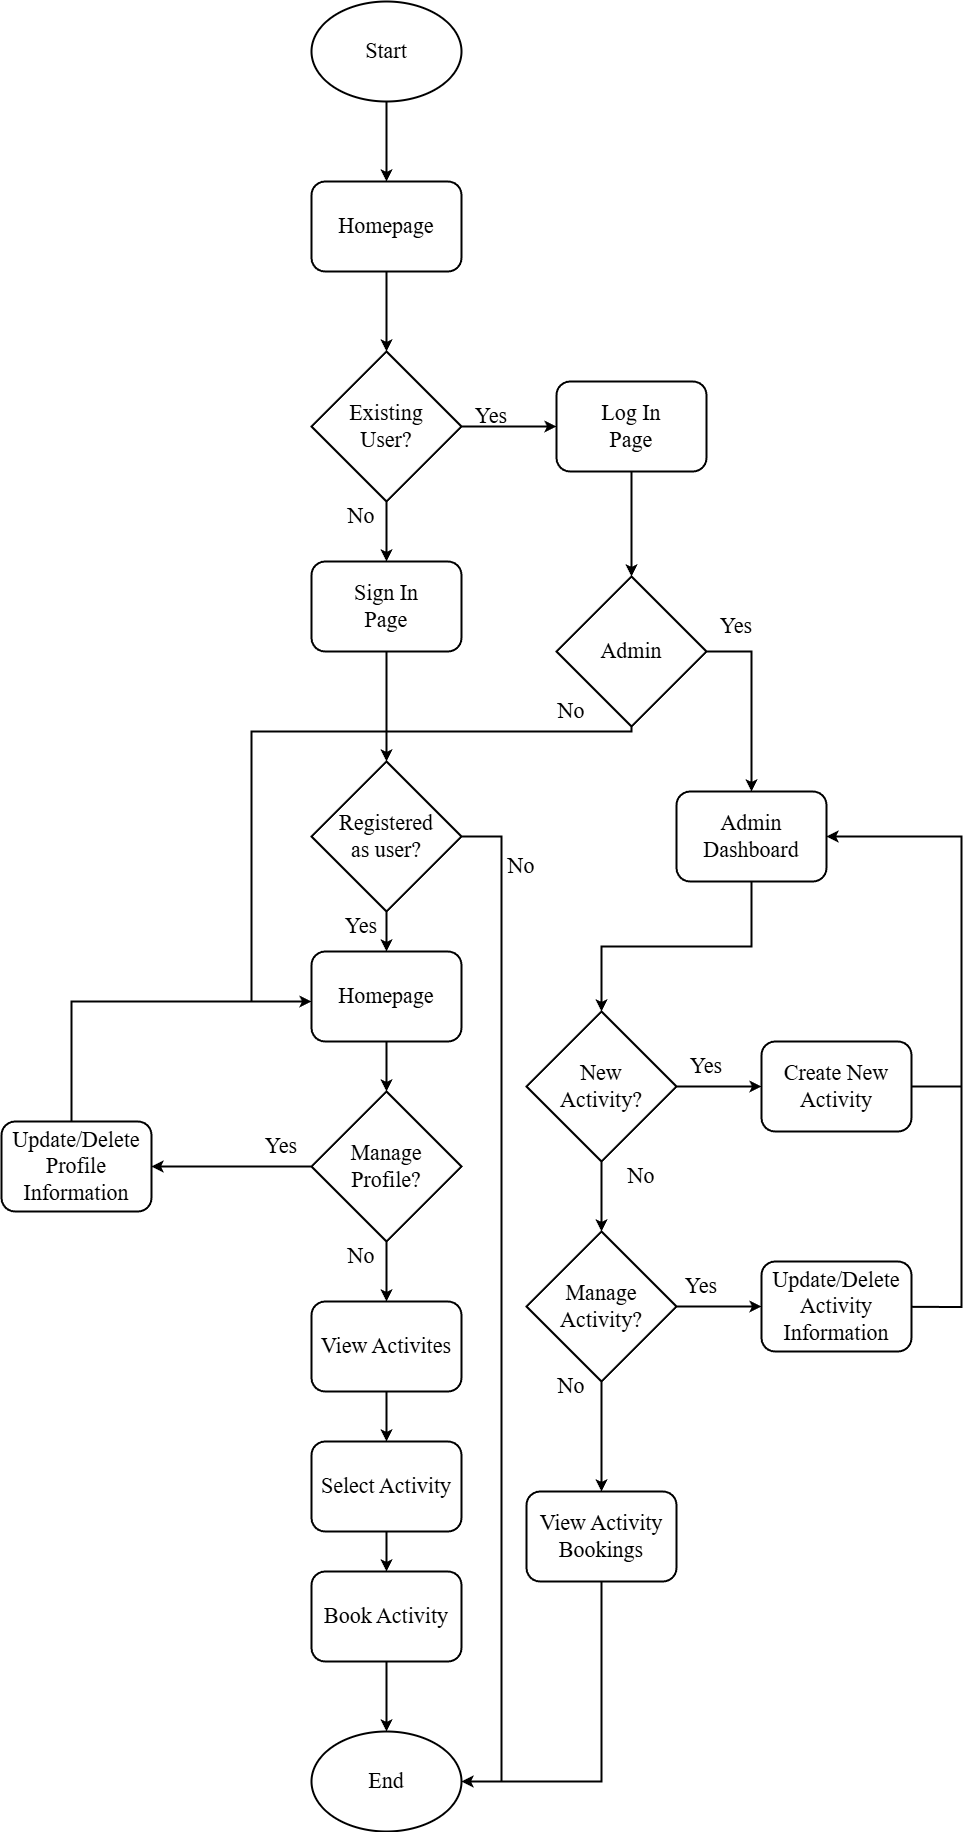

The diagram above was exported from draw.io. Its source (the exported page's mxGraphModel, read from the mxfile embedded in the PNG):
<mxGraphModel dx="4415" dy="3158" grid="1" gridSize="10" guides="1" tooltips="1" connect="1" arrows="1" fold="1" page="1" pageScale="1" pageWidth="850" pageHeight="1100" math="0" shadow="0">
  <root>
    <mxCell id="0" />
    <mxCell id="1" parent="0" />
    <mxCell id="_tYzLvzeO_EFilOItvb0-3" edge="1" parent="1" source="8DYNnT7fPl4DdkdXdZQh-1" style="edgeStyle=orthogonalEdgeStyle;rounded=0;orthogonalLoop=1;jettySize=auto;html=1;entryX=0.5;entryY=0;entryDx=0;entryDy=0;strokeWidth=2;" target="8DYNnT7fPl4DdkdXdZQh-4">
      <mxGeometry relative="1" as="geometry" />
    </mxCell>
    <mxCell id="8DYNnT7fPl4DdkdXdZQh-1" parent="1" style="ellipse;whiteSpace=wrap;html=1;fontFamily=Times New Roman;fontSize=22;strokeWidth=2;fontStyle=0" value="Start" vertex="1">
      <mxGeometry height="100" width="150" x="160" y="-100" as="geometry" />
    </mxCell>
    <mxCell id="8DYNnT7fPl4DdkdXdZQh-16" edge="1" parent="1" source="8DYNnT7fPl4DdkdXdZQh-2" style="edgeStyle=orthogonalEdgeStyle;rounded=0;orthogonalLoop=1;jettySize=auto;html=1;entryX=0.5;entryY=0;entryDx=0;entryDy=0;fontFamily=Times New Roman;fontSize=22;strokeWidth=2;fontStyle=0" target="8DYNnT7fPl4DdkdXdZQh-8">
      <mxGeometry relative="1" as="geometry" />
    </mxCell>
    <mxCell id="8DYNnT7fPl4DdkdXdZQh-35" edge="1" parent="1" source="8DYNnT7fPl4DdkdXdZQh-2" style="edgeStyle=orthogonalEdgeStyle;rounded=0;orthogonalLoop=1;jettySize=auto;html=1;fontFamily=Times New Roman;fontSize=22;strokeWidth=2;fontStyle=0" target="8DYNnT7fPl4DdkdXdZQh-7">
      <mxGeometry relative="1" as="geometry" />
    </mxCell>
    <mxCell id="8DYNnT7fPl4DdkdXdZQh-2" parent="1" style="rhombus;whiteSpace=wrap;html=1;fontFamily=Times New Roman;fontSize=22;strokeWidth=2;fontStyle=0" value="Existing&lt;div&gt;User?&lt;/div&gt;" vertex="1">
      <mxGeometry height="150" width="150" x="160" y="250" as="geometry" />
    </mxCell>
    <mxCell id="8DYNnT7fPl4DdkdXdZQh-6" edge="1" parent="1" source="8DYNnT7fPl4DdkdXdZQh-4" style="edgeStyle=orthogonalEdgeStyle;rounded=0;orthogonalLoop=1;jettySize=auto;html=1;entryX=0.5;entryY=0;entryDx=0;entryDy=0;fontFamily=Times New Roman;fontSize=22;strokeWidth=2;fontStyle=0" target="8DYNnT7fPl4DdkdXdZQh-2">
      <mxGeometry relative="1" as="geometry" />
    </mxCell>
    <mxCell id="8DYNnT7fPl4DdkdXdZQh-4" parent="1" style="rounded=1;whiteSpace=wrap;html=1;fontFamily=Times New Roman;fontSize=22;strokeWidth=2;fontStyle=0" value="Homepage" vertex="1">
      <mxGeometry height="90" width="150" x="160" y="80" as="geometry" />
    </mxCell>
    <mxCell id="8DYNnT7fPl4DdkdXdZQh-36" edge="1" parent="1" source="8DYNnT7fPl4DdkdXdZQh-7" style="edgeStyle=orthogonalEdgeStyle;rounded=0;orthogonalLoop=1;jettySize=auto;html=1;entryX=0.5;entryY=0;entryDx=0;entryDy=0;fontFamily=Times New Roman;fontSize=22;strokeWidth=2;fontStyle=0" target="8DYNnT7fPl4DdkdXdZQh-12">
      <mxGeometry relative="1" as="geometry" />
    </mxCell>
    <mxCell id="8DYNnT7fPl4DdkdXdZQh-7" parent="1" style="rounded=1;whiteSpace=wrap;html=1;fontFamily=Times New Roman;fontSize=22;strokeWidth=2;fontStyle=0" value="Log In&lt;div&gt;Page&lt;/div&gt;" vertex="1">
      <mxGeometry height="90" width="150" x="405" y="280" as="geometry" />
    </mxCell>
    <mxCell id="8DYNnT7fPl4DdkdXdZQh-17" edge="1" parent="1" source="8DYNnT7fPl4DdkdXdZQh-8" style="edgeStyle=orthogonalEdgeStyle;rounded=0;orthogonalLoop=1;jettySize=auto;html=1;entryX=0.5;entryY=0;entryDx=0;entryDy=0;fontFamily=Times New Roman;fontSize=22;strokeWidth=2;fontStyle=0" target="8DYNnT7fPl4DdkdXdZQh-10">
      <mxGeometry relative="1" as="geometry" />
    </mxCell>
    <mxCell id="8DYNnT7fPl4DdkdXdZQh-8" parent="1" style="rounded=1;whiteSpace=wrap;html=1;fontFamily=Times New Roman;fontSize=22;strokeWidth=2;fontStyle=0" value="Sign In&lt;div&gt;Page&lt;/div&gt;" vertex="1">
      <mxGeometry height="90" width="150" x="160" y="460" as="geometry" />
    </mxCell>
    <mxCell id="8DYNnT7fPl4DdkdXdZQh-30" edge="1" parent="1" source="8DYNnT7fPl4DdkdXdZQh-9" style="edgeStyle=orthogonalEdgeStyle;rounded=0;orthogonalLoop=1;jettySize=auto;html=1;entryX=0.5;entryY=0;entryDx=0;entryDy=0;fontFamily=Times New Roman;fontSize=22;strokeWidth=2;fontStyle=0" target="8DYNnT7fPl4DdkdXdZQh-19">
      <mxGeometry relative="1" as="geometry" />
    </mxCell>
    <mxCell id="8DYNnT7fPl4DdkdXdZQh-9" parent="1" style="rounded=1;whiteSpace=wrap;html=1;fontFamily=Times New Roman;fontSize=22;strokeWidth=2;fontStyle=0" value="Homepage" vertex="1">
      <mxGeometry height="90" width="150" x="160" y="850" as="geometry" />
    </mxCell>
    <mxCell id="8DYNnT7fPl4DdkdXdZQh-18" edge="1" parent="1" source="8DYNnT7fPl4DdkdXdZQh-10" style="edgeStyle=orthogonalEdgeStyle;rounded=0;orthogonalLoop=1;jettySize=auto;html=1;entryX=0.5;entryY=0;entryDx=0;entryDy=0;fontFamily=Times New Roman;fontSize=22;strokeWidth=2;fontStyle=0" target="8DYNnT7fPl4DdkdXdZQh-9">
      <mxGeometry relative="1" as="geometry" />
    </mxCell>
    <mxCell id="_tYzLvzeO_EFilOItvb0-5" edge="1" parent="1" source="8DYNnT7fPl4DdkdXdZQh-10" style="edgeStyle=orthogonalEdgeStyle;rounded=0;orthogonalLoop=1;jettySize=auto;html=1;entryX=1;entryY=0.5;entryDx=0;entryDy=0;strokeWidth=2;" target="8DYNnT7fPl4DdkdXdZQh-22">
      <mxGeometry relative="1" as="geometry">
        <Array as="points">
          <mxPoint x="350" y="735" />
          <mxPoint x="350" y="1680" />
        </Array>
      </mxGeometry>
    </mxCell>
    <mxCell id="8DYNnT7fPl4DdkdXdZQh-10" parent="1" style="rhombus;whiteSpace=wrap;html=1;fontFamily=Times New Roman;fontSize=22;strokeWidth=2;fontStyle=0" value="Registered&lt;div&gt;as user?&lt;/div&gt;" vertex="1">
      <mxGeometry height="150" width="150" x="160" y="660" as="geometry" />
    </mxCell>
    <mxCell id="8DYNnT7fPl4DdkdXdZQh-11" parent="1" style="rounded=1;whiteSpace=wrap;html=1;fontFamily=Times New Roman;fontSize=22;strokeWidth=2;fontStyle=0" value="Admin&lt;div&gt;Dashboard&lt;/div&gt;" vertex="1">
      <mxGeometry height="90" width="150" x="525" y="690" as="geometry" />
    </mxCell>
    <mxCell id="8DYNnT7fPl4DdkdXdZQh-61" edge="1" parent="1" source="8DYNnT7fPl4DdkdXdZQh-12" style="edgeStyle=orthogonalEdgeStyle;rounded=0;orthogonalLoop=1;jettySize=auto;html=1;entryX=0.5;entryY=0;entryDx=0;entryDy=0;fontFamily=Times New Roman;fontSize=22;strokeWidth=2;fontStyle=0;exitX=1;exitY=0.5;exitDx=0;exitDy=0;" target="8DYNnT7fPl4DdkdXdZQh-11">
      <mxGeometry relative="1" as="geometry">
        <Array as="points">
          <mxPoint x="600" y="550" />
        </Array>
      </mxGeometry>
    </mxCell>
    <mxCell id="8DYNnT7fPl4DdkdXdZQh-63" edge="1" parent="1" source="8DYNnT7fPl4DdkdXdZQh-12" style="edgeStyle=orthogonalEdgeStyle;rounded=0;orthogonalLoop=1;jettySize=auto;html=1;fontFamily=Times New Roman;fontSize=22;strokeWidth=2;fontStyle=0">
      <mxGeometry relative="1" as="geometry">
        <Array as="points">
          <mxPoint x="480" y="630" />
          <mxPoint x="100" y="630" />
          <mxPoint x="100" y="900" />
        </Array>
        <mxPoint x="160" y="900" as="targetPoint" />
      </mxGeometry>
    </mxCell>
    <mxCell id="8DYNnT7fPl4DdkdXdZQh-12" parent="1" style="rhombus;whiteSpace=wrap;html=1;fontFamily=Times New Roman;fontSize=22;strokeWidth=2;fontStyle=0" value="Admin" vertex="1">
      <mxGeometry height="150" width="150" x="405" y="475" as="geometry" />
    </mxCell>
    <mxCell id="8DYNnT7fPl4DdkdXdZQh-32" edge="1" parent="1" source="8DYNnT7fPl4DdkdXdZQh-13" style="edgeStyle=orthogonalEdgeStyle;rounded=0;orthogonalLoop=1;jettySize=auto;html=1;entryX=0.5;entryY=0;entryDx=0;entryDy=0;fontFamily=Times New Roman;fontSize=22;strokeWidth=2;fontStyle=0" target="8DYNnT7fPl4DdkdXdZQh-29">
      <mxGeometry relative="1" as="geometry" />
    </mxCell>
    <mxCell id="8DYNnT7fPl4DdkdXdZQh-13" parent="1" style="rounded=1;whiteSpace=wrap;html=1;fontFamily=Times New Roman;fontSize=22;strokeWidth=2;fontStyle=0" value="View Activites" vertex="1">
      <mxGeometry height="90" width="150" x="160" y="1200" as="geometry" />
    </mxCell>
    <mxCell id="8DYNnT7fPl4DdkdXdZQh-34" edge="1" parent="1" source="8DYNnT7fPl4DdkdXdZQh-14" style="edgeStyle=orthogonalEdgeStyle;rounded=0;orthogonalLoop=1;jettySize=auto;html=1;entryX=0.5;entryY=0;entryDx=0;entryDy=0;fontFamily=Times New Roman;fontSize=22;strokeWidth=2;fontStyle=0" target="8DYNnT7fPl4DdkdXdZQh-22">
      <mxGeometry relative="1" as="geometry" />
    </mxCell>
    <mxCell id="8DYNnT7fPl4DdkdXdZQh-14" parent="1" style="rounded=1;whiteSpace=wrap;html=1;fontFamily=Times New Roman;fontSize=22;strokeWidth=2;fontStyle=0" value="Book Activity" vertex="1">
      <mxGeometry height="90" width="150" x="160" y="1470" as="geometry" />
    </mxCell>
    <mxCell id="8DYNnT7fPl4DdkdXdZQh-31" edge="1" parent="1" source="8DYNnT7fPl4DdkdXdZQh-19" style="edgeStyle=orthogonalEdgeStyle;rounded=0;orthogonalLoop=1;jettySize=auto;html=1;fontFamily=Times New Roman;fontSize=22;strokeWidth=2;fontStyle=0" target="8DYNnT7fPl4DdkdXdZQh-13">
      <mxGeometry relative="1" as="geometry" />
    </mxCell>
    <mxCell id="8DYNnT7fPl4DdkdXdZQh-43" edge="1" parent="1" source="8DYNnT7fPl4DdkdXdZQh-19" style="edgeStyle=orthogonalEdgeStyle;rounded=0;orthogonalLoop=1;jettySize=auto;html=1;entryX=1;entryY=0.5;entryDx=0;entryDy=0;fontFamily=Times New Roman;fontSize=22;strokeWidth=2;fontStyle=0" target="8DYNnT7fPl4DdkdXdZQh-20">
      <mxGeometry relative="1" as="geometry" />
    </mxCell>
    <mxCell id="8DYNnT7fPl4DdkdXdZQh-19" parent="1" style="rhombus;whiteSpace=wrap;html=1;fontFamily=Times New Roman;fontSize=22;strokeWidth=2;fontStyle=0" value="Manage&lt;div&gt;Profile?&lt;/div&gt;" vertex="1">
      <mxGeometry height="150" width="150" x="160" y="990" as="geometry" />
    </mxCell>
    <mxCell id="8DYNnT7fPl4DdkdXdZQh-52" edge="1" parent="1" source="8DYNnT7fPl4DdkdXdZQh-20" style="edgeStyle=orthogonalEdgeStyle;rounded=0;orthogonalLoop=1;jettySize=auto;html=1;fontFamily=Times New Roman;fontSize=22;strokeWidth=2;fontStyle=0;">
      <mxGeometry relative="1" as="geometry">
        <Array as="points">
          <mxPoint x="-80" y="900" />
          <mxPoint x="160" y="900" />
        </Array>
        <mxPoint x="160" y="900" as="targetPoint" />
      </mxGeometry>
    </mxCell>
    <mxCell id="8DYNnT7fPl4DdkdXdZQh-20" parent="1" style="rounded=1;whiteSpace=wrap;html=1;fontFamily=Times New Roman;fontSize=22;strokeWidth=2;fontStyle=0" value="Update/Delete&lt;div&gt;Profile Information&lt;/div&gt;" vertex="1">
      <mxGeometry height="90" width="150" x="-150" y="1020" as="geometry" />
    </mxCell>
    <mxCell id="8DYNnT7fPl4DdkdXdZQh-22" parent="1" style="ellipse;whiteSpace=wrap;html=1;fontFamily=Times New Roman;fontSize=22;strokeWidth=2;fontStyle=0" value="End" vertex="1">
      <mxGeometry height="100" width="150" x="160" y="1630" as="geometry" />
    </mxCell>
    <mxCell id="8DYNnT7fPl4DdkdXdZQh-39" edge="1" parent="1" source="8DYNnT7fPl4DdkdXdZQh-23" style="edgeStyle=orthogonalEdgeStyle;rounded=0;orthogonalLoop=1;jettySize=auto;html=1;fontFamily=Times New Roman;fontSize=22;strokeWidth=2;fontStyle=0" target="8DYNnT7fPl4DdkdXdZQh-24">
      <mxGeometry relative="1" as="geometry" />
    </mxCell>
    <mxCell id="8DYNnT7fPl4DdkdXdZQh-40" edge="1" parent="1" source="8DYNnT7fPl4DdkdXdZQh-23" style="edgeStyle=orthogonalEdgeStyle;rounded=0;orthogonalLoop=1;jettySize=auto;html=1;entryX=0.5;entryY=0;entryDx=0;entryDy=0;fontFamily=Times New Roman;fontSize=22;strokeWidth=2;fontStyle=0" target="8DYNnT7fPl4DdkdXdZQh-28">
      <mxGeometry relative="1" as="geometry" />
    </mxCell>
    <mxCell id="8DYNnT7fPl4DdkdXdZQh-23" parent="1" style="rhombus;whiteSpace=wrap;html=1;fontFamily=Times New Roman;fontSize=22;strokeWidth=2;fontStyle=0" value="New&lt;div&gt;Activity?&lt;/div&gt;" vertex="1">
      <mxGeometry height="150" width="150" x="375" y="910" as="geometry" />
    </mxCell>
    <mxCell id="8DYNnT7fPl4DdkdXdZQh-51" edge="1" parent="1" source="8DYNnT7fPl4DdkdXdZQh-24" style="edgeStyle=orthogonalEdgeStyle;rounded=0;orthogonalLoop=1;jettySize=auto;html=1;entryX=1;entryY=0.5;entryDx=0;entryDy=0;fontFamily=Times New Roman;fontSize=22;strokeWidth=2;fontStyle=0;exitX=1;exitY=0.5;exitDx=0;exitDy=0;" target="8DYNnT7fPl4DdkdXdZQh-11">
      <mxGeometry relative="1" as="geometry">
        <Array as="points">
          <mxPoint x="720" y="985" />
          <mxPoint x="810" y="985" />
          <mxPoint x="810" y="735" />
        </Array>
      </mxGeometry>
    </mxCell>
    <mxCell id="8DYNnT7fPl4DdkdXdZQh-24" parent="1" style="rounded=1;whiteSpace=wrap;html=1;fontFamily=Times New Roman;fontSize=22;strokeWidth=2;fontStyle=0" value="Create New Activity" vertex="1">
      <mxGeometry height="90" width="150" x="610" y="940" as="geometry" />
    </mxCell>
    <mxCell id="8DYNnT7fPl4DdkdXdZQh-44" edge="1" parent="1" source="8DYNnT7fPl4DdkdXdZQh-25" style="edgeStyle=orthogonalEdgeStyle;rounded=0;orthogonalLoop=1;jettySize=auto;html=1;entryX=1;entryY=0.5;entryDx=0;entryDy=0;fontFamily=Times New Roman;fontSize=22;strokeWidth=2;fontStyle=0" target="8DYNnT7fPl4DdkdXdZQh-22">
      <mxGeometry relative="1" as="geometry">
        <Array as="points">
          <mxPoint x="450" y="1680" />
        </Array>
      </mxGeometry>
    </mxCell>
    <mxCell id="8DYNnT7fPl4DdkdXdZQh-25" parent="1" style="rounded=1;whiteSpace=wrap;html=1;fontFamily=Times New Roman;fontSize=22;strokeWidth=2;fontStyle=0" value="View Activity Bookings" vertex="1">
      <mxGeometry height="90" width="150" x="375" y="1390" as="geometry" />
    </mxCell>
    <mxCell id="8DYNnT7fPl4DdkdXdZQh-50" edge="1" parent="1" source="8DYNnT7fPl4DdkdXdZQh-26" style="edgeStyle=orthogonalEdgeStyle;rounded=0;orthogonalLoop=1;jettySize=auto;html=1;entryX=1;entryY=0.5;entryDx=0;entryDy=0;fontFamily=Times New Roman;fontSize=22;strokeWidth=2;fontStyle=0;exitX=1.006;exitY=0.504;exitDx=0;exitDy=0;exitPerimeter=0;" target="8DYNnT7fPl4DdkdXdZQh-11">
      <mxGeometry relative="1" as="geometry">
        <Array as="points">
          <mxPoint x="810" y="1205" />
          <mxPoint x="810" y="735" />
        </Array>
        <mxPoint x="750" y="1175" as="sourcePoint" />
      </mxGeometry>
    </mxCell>
    <mxCell id="8DYNnT7fPl4DdkdXdZQh-26" parent="1" style="rounded=1;whiteSpace=wrap;html=1;fontFamily=Times New Roman;fontSize=22;strokeWidth=2;fontStyle=0" value="Update/Delete&lt;div&gt;Activity Information&lt;/div&gt;" vertex="1">
      <mxGeometry height="90" width="150" x="610" y="1160" as="geometry" />
    </mxCell>
    <mxCell id="8DYNnT7fPl4DdkdXdZQh-41" edge="1" parent="1" source="8DYNnT7fPl4DdkdXdZQh-28" style="edgeStyle=orthogonalEdgeStyle;rounded=0;orthogonalLoop=1;jettySize=auto;html=1;entryX=0;entryY=0.5;entryDx=0;entryDy=0;fontFamily=Times New Roman;fontSize=22;strokeWidth=2;fontStyle=0" target="8DYNnT7fPl4DdkdXdZQh-26">
      <mxGeometry relative="1" as="geometry" />
    </mxCell>
    <mxCell id="8DYNnT7fPl4DdkdXdZQh-42" edge="1" parent="1" source="8DYNnT7fPl4DdkdXdZQh-28" style="edgeStyle=orthogonalEdgeStyle;rounded=0;orthogonalLoop=1;jettySize=auto;html=1;entryX=0.5;entryY=0;entryDx=0;entryDy=0;fontFamily=Times New Roman;fontSize=22;strokeWidth=2;fontStyle=0" target="8DYNnT7fPl4DdkdXdZQh-25">
      <mxGeometry relative="1" as="geometry">
        <Array as="points">
          <mxPoint x="450" y="1380" />
        </Array>
      </mxGeometry>
    </mxCell>
    <mxCell id="8DYNnT7fPl4DdkdXdZQh-28" parent="1" style="rhombus;whiteSpace=wrap;html=1;fontFamily=Times New Roman;fontSize=22;strokeWidth=2;fontStyle=0" value="Manage&lt;div&gt;Activity?&lt;/div&gt;" vertex="1">
      <mxGeometry height="150" width="150" x="375" y="1130" as="geometry" />
    </mxCell>
    <mxCell id="8DYNnT7fPl4DdkdXdZQh-33" edge="1" parent="1" source="8DYNnT7fPl4DdkdXdZQh-29" style="edgeStyle=orthogonalEdgeStyle;rounded=0;orthogonalLoop=1;jettySize=auto;html=1;entryX=0.5;entryY=0;entryDx=0;entryDy=0;fontFamily=Times New Roman;fontSize=22;strokeWidth=2;fontStyle=0" target="8DYNnT7fPl4DdkdXdZQh-14">
      <mxGeometry relative="1" as="geometry" />
    </mxCell>
    <mxCell id="8DYNnT7fPl4DdkdXdZQh-29" parent="1" style="rounded=1;whiteSpace=wrap;html=1;fontFamily=Times New Roman;fontSize=22;strokeWidth=2;fontStyle=0" value="Select Activity" vertex="1">
      <mxGeometry height="90" width="150" x="160" y="1340" as="geometry" />
    </mxCell>
    <mxCell id="8DYNnT7fPl4DdkdXdZQh-38" edge="1" parent="1" source="8DYNnT7fPl4DdkdXdZQh-11" style="edgeStyle=orthogonalEdgeStyle;rounded=0;orthogonalLoop=1;jettySize=auto;html=1;entryX=0.5;entryY=0;entryDx=0;entryDy=0;fontFamily=Times New Roman;fontSize=22;strokeWidth=2;fontStyle=0" target="8DYNnT7fPl4DdkdXdZQh-23">
      <mxGeometry relative="1" as="geometry" />
    </mxCell>
    <mxCell id="8DYNnT7fPl4DdkdXdZQh-45" parent="1" style="text;html=1;align=center;verticalAlign=middle;whiteSpace=wrap;rounded=0;fontFamily=Times New Roman;fontSize=22;strokeWidth=2;fontStyle=0" value="Yes" vertex="1">
      <mxGeometry height="30" width="60" x="310" y="300" as="geometry" />
    </mxCell>
    <mxCell id="8DYNnT7fPl4DdkdXdZQh-46" parent="1" style="text;html=1;align=center;verticalAlign=middle;whiteSpace=wrap;rounded=0;fontFamily=Times New Roman;fontSize=22;strokeWidth=2;fontStyle=0" value="Yes" vertex="1">
      <mxGeometry height="30" width="60" x="100" y="1030" as="geometry" />
    </mxCell>
    <mxCell id="8DYNnT7fPl4DdkdXdZQh-47" parent="1" style="text;html=1;align=center;verticalAlign=middle;whiteSpace=wrap;rounded=0;fontFamily=Times New Roman;fontSize=22;strokeWidth=2;fontStyle=0" value="Yes" vertex="1">
      <mxGeometry height="30" width="60" x="525" y="950" as="geometry" />
    </mxCell>
    <mxCell id="8DYNnT7fPl4DdkdXdZQh-48" parent="1" style="text;html=1;align=center;verticalAlign=middle;whiteSpace=wrap;rounded=0;fontFamily=Times New Roman;fontSize=22;strokeWidth=2;fontStyle=0" value="Yes" vertex="1">
      <mxGeometry height="30" width="60" x="520" y="1170" as="geometry" />
    </mxCell>
    <mxCell id="8DYNnT7fPl4DdkdXdZQh-53" parent="1" style="text;html=1;align=center;verticalAlign=middle;whiteSpace=wrap;rounded=0;fontFamily=Times New Roman;fontSize=22;strokeWidth=2;fontStyle=0" value="No" vertex="1">
      <mxGeometry height="30" width="60" x="460" y="1060" as="geometry" />
    </mxCell>
    <mxCell id="8DYNnT7fPl4DdkdXdZQh-54" parent="1" style="text;html=1;align=center;verticalAlign=middle;whiteSpace=wrap;rounded=0;fontFamily=Times New Roman;fontSize=22;strokeWidth=2;fontStyle=0" value="No" vertex="1">
      <mxGeometry height="30" width="60" x="180" y="1140" as="geometry" />
    </mxCell>
    <mxCell id="8DYNnT7fPl4DdkdXdZQh-55" parent="1" style="text;html=1;align=center;verticalAlign=middle;whiteSpace=wrap;rounded=0;fontFamily=Times New Roman;fontSize=22;strokeWidth=2;fontStyle=0" value="No" vertex="1">
      <mxGeometry height="30" width="60" x="390" y="1270" as="geometry" />
    </mxCell>
    <mxCell id="8DYNnT7fPl4DdkdXdZQh-56" parent="1" style="text;html=1;align=center;verticalAlign=middle;whiteSpace=wrap;rounded=0;fontFamily=Times New Roman;fontSize=22;strokeWidth=2;fontStyle=0" value="No" vertex="1">
      <mxGeometry height="30" width="60" x="340" y="750" as="geometry" />
    </mxCell>
    <mxCell id="8DYNnT7fPl4DdkdXdZQh-57" parent="1" style="text;html=1;align=center;verticalAlign=middle;whiteSpace=wrap;rounded=0;fontFamily=Times New Roman;fontSize=22;strokeWidth=2;fontStyle=0" value="No" vertex="1">
      <mxGeometry height="30" width="60" x="180" y="400" as="geometry" />
    </mxCell>
    <mxCell id="8DYNnT7fPl4DdkdXdZQh-58" parent="1" style="text;html=1;align=center;verticalAlign=middle;whiteSpace=wrap;rounded=0;fontFamily=Times New Roman;fontSize=22;strokeWidth=2;fontStyle=0" value="No" vertex="1">
      <mxGeometry height="30" width="60" x="390" y="595" as="geometry" />
    </mxCell>
    <mxCell id="8DYNnT7fPl4DdkdXdZQh-59" parent="1" style="text;html=1;align=center;verticalAlign=middle;whiteSpace=wrap;rounded=0;fontFamily=Times New Roman;fontSize=22;strokeWidth=2;fontStyle=0" value="Yes" vertex="1">
      <mxGeometry height="30" width="60" x="180" y="810" as="geometry" />
    </mxCell>
    <mxCell id="8DYNnT7fPl4DdkdXdZQh-60" parent="1" style="text;html=1;align=center;verticalAlign=middle;whiteSpace=wrap;rounded=0;fontFamily=Times New Roman;fontSize=22;strokeWidth=2;fontStyle=0" value="Yes" vertex="1">
      <mxGeometry height="30" width="60" x="555" y="510" as="geometry" />
    </mxCell>
  </root>
</mxGraphModel>